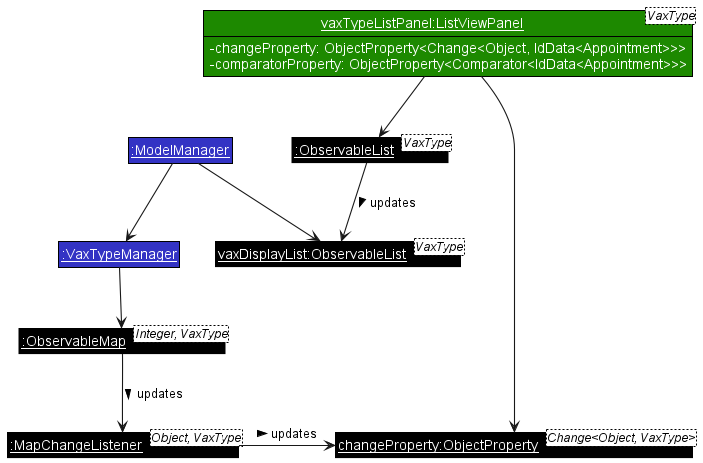

The diagram above was rendered by PlantUML. Its source (embedded in the PNG):
@startuml UiListViewPanelVaxObjectDiagram
!include style.puml

skinparam RoundCorner 0

skinparam arrowThickness 1.1

Class "<u>vaxTypeListPanel:ListViewPanel</u><VaxType>" as ListViewPanel UI_COLOR {
    -changeProperty: ObjectProperty<Change<Object, IdData<Appointment>>>
    -comparatorProperty: ObjectProperty<Comparator<IdData<Appointment>>>
}
show ListViewPanel fields

Class "<u>changeProperty:ObjectProperty</u><Change<Object, VaxType>>" as ChangeProperty #000000
class "<u>:ObservableList</u><VaxType>" as DisplayList #000000

Class "<u>:MapChangeListener</u><Object, VaxType>" as MapChangeListener #000000
Class "<u>:ObservableMap</u><Integer, VaxType>" as ObservableMap #000000

Class "<u>:VaxTypeManager</u>" as VaxTypeManager LOGIC_COLOR
Class "<u>:ModelManager</u>" as ModelManager LOGIC_COLOR
Class "<u>vaxDisplayList:ObservableList</u><VaxType>" as ModelList #000000

ListViewPanel --> ChangeProperty
ListViewPanel --> DisplayList

MapChangeListener -> ChangeProperty : updates >
ObservableMap --> MapChangeListener : updates >
VaxTypeManager --> ObservableMap

ModelManager --> ModelList
ModelManager --> VaxTypeManager

DisplayList --> ModelList : updates >

@enduml